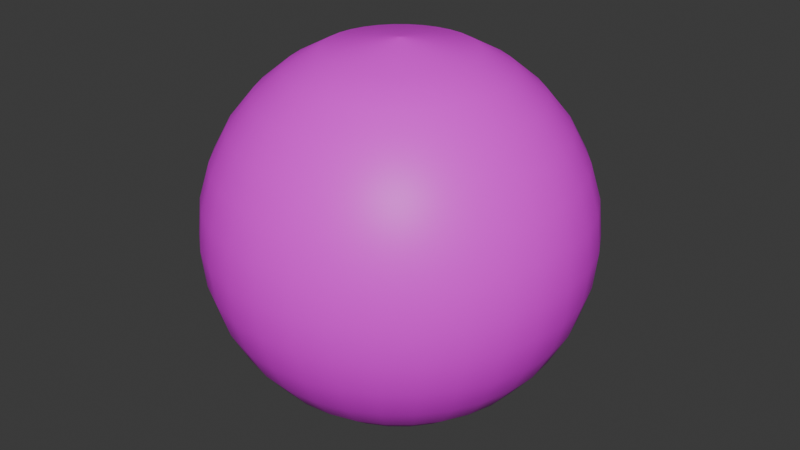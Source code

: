 # Source: skybox.blend  (saved by Blender 4.3.34; exported with 4.5.12 LTS)
import bpy
from mathutils import Matrix  # noqa: F401  (used for matrix-valued properties, if any)

bpy.ops.wm.read_factory_settings(use_empty=True)
scene = bpy.context.scene
scene.name = 'Scene'

# ---- collections
col_collection = bpy.data.collections.new('Collection'); scene.collection.children.link(col_collection)

# ---- images (referenced by path relative to the original .blend; pixels are not part of the script)
import os
ASSET_DIR = os.environ.get("B2B_ASSET_DIR", "")  # directory of the original .blend (textures are referenced by path, not embedded)
HERE = os.path.dirname(os.path.abspath(__file__))  # packed textures are extracted next to this script under _unpacked/

def load_image(name, relpath, width, height, colorspace="sRGB"):
    """Load a texture the original file referenced (path relative to the .blend, or extracted next to this script)."""
    p = next((c for c in (os.path.join(HERE, relpath), os.path.join(ASSET_DIR, relpath)) if relpath and os.path.exists(c)), "")
    if p:
        img = bpy.data.images.load(p, check_existing=True)
        img.name = name
    else:  # same state as the original file: an image datablock whose file is absent (Cycles renders it pink)
        img = bpy.data.images.new(name, width, height)
        img.source = "FILE"
        img.filepath = "//" + (relpath or name)
    img.colorspace_settings.name = colorspace
    return img
img_skybox = load_image('Skybox', 'Skybox.png', 1024, 1024, 'sRGB')

# ---- materials (node trees are filled in below, after node groups)
mat_material_001 = bpy.data.materials.new('Material.001')

# ---- material node trees
mat_material_001.use_nodes = True; mat_material_001.node_tree.nodes.clear()
_N = mat_material_001.node_tree.nodes; _L = mat_material_001.node_tree.links
n0 = _N.new('ShaderNodeBsdfPrincipled'); n0.name = 'Principled BSDF'; n0.location = (10, 300)
n1 = _N.new('ShaderNodeOutputMaterial'); n1.name = 'Material Output'; n1.location = (300, 300)
n2 = _N.new('ShaderNodeTexImage'); n2.name = 'Image Texture'; n2.location = (-280, 280)
n2.image = img_skybox
_L.new(n0.outputs[0], n1.inputs[0])
_L.new(n2.outputs[0], n0.inputs[0])
n1.is_active_output = True

# ---- world
world_world = bpy.data.worlds.new('World'); scene.world = world_world
world_world.use_nodes = True; world_world.node_tree.nodes.clear()
_N = world_world.node_tree.nodes; _L = world_world.node_tree.links
n0 = _N.new('ShaderNodeOutputWorld'); n0.name = 'World Output'; n0.location = (300, 300)
n1 = _N.new('ShaderNodeBackground'); n1.name = 'Background'; n1.location = (10, 300)
n1.inputs[0].default_value = (0.05088, 0.05088, 0.05088, 1.0)
_L.new(n1.outputs[0], n0.inputs[0])
n0.is_active_output = True
world_world.color = (0.05088, 0.05088, 0.05088)
world_world.sun_shadow_jitter_overblur = 0.0

# ---- meshes
me_sphere = bpy.data.meshes.new('Sphere')
me_sphere.from_pydata([(0.0, 0.5556, 0.8315), (0.0, 0.8315, 0.5556), (0.0, 0.9808, 0.1951), (0.0, 1.0, 0.0), (0.0, 0.9808, -0.1951), (0.0, 0.8315, -0.5556), (0.0004504, 0.002264, 0.9808), (0.07466, 0.3753, 0.9239), (0.1084, 0.5449, 0.8315), (0.1379, 0.6935, 0.7071), (0.1622, 0.8155, 0.5556), (0.1802, 0.9061, 0.3827), (0.1913, 0.9619, 0.1951), (0.1951, 0.9808, 0.0), (0.1913, 0.9619, -0.1951), (0.1802, 0.9061, -0.3827), (0.1622, 0.8155, -0.5556), (0.1379, 0.6935, -0.7071), (0.1084, 0.5449, -0.8315), (0.07466, 0.3753, -0.9239), (0.0004504, 0.002264, -0.9808), (0.0008834, 0.002133, 0.9808), (0.1464, 0.3536, 0.9239), (0.2126, 0.5133, 0.8315), (0.2706, 0.6533, 0.7071), (0.3182, 0.7682, 0.5556), (0.3536, 0.8536, 0.3827), (0.3753, 0.9061, 0.1951), (0.3827, 0.9239, 0.0), (0.3753, 0.9061, -0.1951), (0.3536, 0.8536, -0.3827), (0.3182, 0.7682, -0.5556), (0.2706, 0.6533, -0.7071), (0.2126, 0.5133, -0.8315), (0.1464, 0.3536, -0.9239), (0.0008834, 0.002133, -0.9808), (0.001283, 0.001919, 0.9808), (0.2126, 0.3182, 0.9239), (0.3087, 0.4619, 0.8315), (0.3928, 0.5879, 0.7071), (0.4619, 0.6913, 0.5556), (0.5133, 0.7682, 0.3827), (0.5449, 0.8155, 0.1951), (0.5556, 0.8315, 0.0), (0.5449, 0.8155, -0.1951), (0.5133, 0.7682, -0.3827), (0.4619, 0.6913, -0.5556), (0.3928, 0.5879, -0.7071), (0.3087, 0.4619, -0.8315), (0.2126, 0.3182, -0.9239), (0.001283, 0.001919, -0.9808), (0.001632, 0.001632, 0.9808), (0.2706, 0.2706, 0.9239), (0.3928, 0.3928, 0.8315), (0.5, 0.5, 0.7071), (0.5879, 0.5879, 0.5556), (0.6533, 0.6533, 0.3827), (0.6935, 0.6935, 0.1951), (0.7071, 0.7071, 0.0), (0.6935, 0.6935, -0.1951), (0.6533, 0.6533, -0.3827), (0.5879, 0.5879, -0.5556), (0.5, 0.5, -0.7071), (0.3928, 0.3928, -0.8315), (0.2706, 0.2706, -0.9239), (0.001632, 0.001632, -0.9808), (0.001919, 0.001282, 0.9808), (0.3182, 0.2126, 0.9239), (0.4619, 0.3087, 0.8315), (0.5879, 0.3928, 0.7071), (0.6913, 0.4619, 0.5556), (0.7682, 0.5133, 0.3827), (0.8155, 0.5449, 0.1951), (0.8315, 0.5556, 0.0), (0.8155, 0.5449, -0.1951), (0.7682, 0.5133, -0.3827), (0.6913, 0.4619, -0.5556), (0.5879, 0.3928, -0.7071), (0.4619, 0.3087, -0.8315), (0.3182, 0.2126, -0.9239), (0.001919, 0.001282, -0.9808), (0.002133, 0.0008834, 0.9808), (0.3536, 0.1464, 0.9239), (0.5133, 0.2126, 0.8315), (0.6533, 0.2706, 0.7071), (0.7682, 0.3182, 0.5556), (0.8536, 0.3536, 0.3827), (0.9061, 0.3753, 0.1951), (0.9239, 0.3827, 0.0), (0.9061, 0.3753, -0.1951), (0.8536, 0.3536, -0.3827), (0.7682, 0.3182, -0.5556), (0.6533, 0.2706, -0.7071), (0.5133, 0.2126, -0.8315), (0.3536, 0.1464, -0.9239), (0.002133, 0.0008834, -0.9808), (0.002264, 0.0004504, 0.9808), (0.3753, 0.07466, 0.9239), (0.5449, 0.1084, 0.8315), (0.6935, 0.1379, 0.7071), (0.8155, 0.1622, 0.5556), (0.9061, 0.1802, 0.3827), (0.9619, 0.1913, 0.1951), (0.9808, 0.1951, 0.0), (0.9619, 0.1913, -0.1951), (0.9061, 0.1802, -0.3827), (0.8155, 0.1622, -0.5556), (0.6935, 0.1379, -0.7071), (0.5449, 0.1084, -0.8315), (0.3753, 0.07466, -0.9239), (0.002264, 0.0004504, -0.9808), (0.002308, 2.416e-09, 0.9808), (0.3827, -2.235e-08, 0.9239), (0.5556, -5.215e-08, 0.8315), (0.7071, 1.49e-08, 0.7071), (0.8315, -8.941e-08, 0.5556), (0.9239, 4.47e-08, 0.3827), (0.9808, -8.941e-08, 0.1951), (1.0, -1.639e-07, 0.0), (0.9808, -8.941e-08, -0.1951), (0.9239, 4.47e-08, -0.3827), (0.8315, -8.941e-08, -0.5556), (0.7071, 1.49e-08, -0.7071), (0.5556, -5.215e-08, -0.8315), (0.3827, -2.235e-08, -0.9239), (0.002308, 2.416e-09, -0.9808), (0.002264, -0.0004503, 0.9808), (0.3753, -0.07466, 0.9239), (0.5449, -0.1084, 0.8315), (0.6935, -0.1379, 0.7071), (0.8155, -0.1622, 0.5556), (0.9061, -0.1802, 0.3827), (0.9619, -0.1913, 0.1951), (0.9808, -0.1951, 0.0), (0.9619, -0.1913, -0.1951), (0.9061, -0.1802, -0.3827), (0.8155, -0.1622, -0.5556), (0.6935, -0.1379, -0.7071), (0.5449, -0.1084, -0.8315), (0.3753, -0.07466, -0.9239), (0.002264, -0.0004503, -0.9808), (0.002133, -0.0008834, 0.9808), (0.3536, -0.1464, 0.9239), (0.5133, -0.2126, 0.8315), (0.6533, -0.2706, 0.7071), (0.7682, -0.3182, 0.5556), (0.8536, -0.3536, 0.3827), (0.9061, -0.3753, 0.1951), (0.9239, -0.3827, 0.0), (0.9061, -0.3753, -0.1951), (0.8536, -0.3536, -0.3827), (0.7682, -0.3182, -0.5556), (0.6533, -0.2706, -0.7071), (0.5133, -0.2126, -0.8315), (0.3536, -0.1464, -0.9239), (0.002133, -0.0008834, -0.9808), (0.001919, -0.001282, 0.9808), (0.3182, -0.2126, 0.9239), (0.4619, -0.3087, 0.8315), (0.5879, -0.3928, 0.7071), (0.6913, -0.4619, 0.5556), (0.7682, -0.5133, 0.3827), (0.8155, -0.5449, 0.1951), (0.8315, -0.5556, 0.0), (0.8155, -0.5449, -0.1951), (0.7682, -0.5133, -0.3827), (0.6913, -0.4619, -0.5556), (0.5879, -0.3928, -0.7071), (0.4619, -0.3087, -0.8315), (0.3182, -0.2126, -0.9239), (0.001919, -0.001282, -0.9808), (0.001632, -0.001632, 0.9808), (0.2706, -0.2706, 0.9239), (0.3928, -0.3928, 0.8315), (0.5, -0.5, 0.7071), (0.5879, -0.5879, 0.5556), (0.6533, -0.6533, 0.3827), (0.6935, -0.6935, 0.1951), (0.7071, -0.7071, 0.0), (0.6935, -0.6935, -0.1951), (0.6533, -0.6533, -0.3827), (0.5879, -0.5879, -0.5556), (0.5, -0.5, -0.7071), (0.3928, -0.3928, -0.8315), (0.2706, -0.2706, -0.9239), (0.001632, -0.001632, -0.9808), (0.001283, -0.001919, 0.9808), (0.2126, -0.3182, 0.9239), (0.3087, -0.4619, 0.8315), (0.3928, -0.5879, 0.7071), (0.4619, -0.6913, 0.5556), (0.5133, -0.7682, 0.3827), (0.5449, -0.8155, 0.1951), (0.5556, -0.8315, 0.0), (0.5449, -0.8155, -0.1951), (0.5133, -0.7682, -0.3827), (0.4619, -0.6913, -0.5556), (0.3928, -0.5879, -0.7071), (0.3087, -0.4619, -0.8315), (0.2126, -0.3182, -0.9239), (0.001283, -0.001919, -0.9808), (0.0008834, -0.002133, 0.9808), (0.1464, -0.3536, 0.9239), (0.2126, -0.5133, 0.8315), (0.2706, -0.6533, 0.7071), (0.3182, -0.7682, 0.5556), (0.3536, -0.8536, 0.3827), (0.3753, -0.9061, 0.1951), (0.3827, -0.9239, 0.0), (0.3753, -0.9061, -0.1951), (0.3536, -0.8536, -0.3827), (0.3182, -0.7682, -0.5556), (0.2706, -0.6533, -0.7071), (0.2126, -0.5133, -0.8315), (0.1464, -0.3536, -0.9239), (0.0008834, -0.002133, -0.9808), (0.0004504, -0.002264, 0.9808), (0.07466, -0.3753, 0.9239), (0.1084, -0.5449, 0.8315), (0.1379, -0.6935, 0.7071), (0.1622, -0.8155, 0.5556), (0.1802, -0.9061, 0.3827), (0.1913, -0.9619, 0.1951), (0.1951, -0.9808, 0.0), (0.1913, -0.9619, -0.1951), (0.1802, -0.9061, -0.3827), (0.1622, -0.8155, -0.5556), (0.1379, -0.6935, -0.7071), (0.1084, -0.5449, -0.8315), (0.07466, -0.3753, -0.9239), (0.0004504, -0.002264, -0.9808), (3.99e-08, -0.002308, 0.9808), (-5.215e-08, -0.3827, 0.9239), (-9.686e-08, -0.5556, 0.8315), (-1.49e-08, -0.7071, 0.7071), (-1.043e-07, -0.8315, 0.5556), (2.98e-08, -0.9239, 0.3827), (-1.341e-07, -0.9808, 0.1951), (-3.278e-07, -1.0, 0.0), (-1.341e-07, -0.9808, -0.1951), (2.98e-08, -0.9239, -0.3827), (-1.043e-07, -0.8315, -0.5556), (-1.49e-08, -0.7071, -0.7071), (-9.686e-08, -0.5556, -0.8315), (-5.215e-08, -0.3827, -0.9239), (3.99e-08, -0.002308, -0.9808), (-0.0004503, -0.002264, 0.9808), (-0.07466, -0.3753, 0.9239), (-0.1084, -0.5449, 0.8315), (-0.1379, -0.6935, 0.7071), (-0.1622, -0.8155, 0.5556), (-0.1802, -0.9061, 0.3827), (-0.1913, -0.9619, 0.1951), (-0.1951, -0.9808, 0.0), (-0.1913, -0.9619, -0.1951), (-0.1802, -0.9061, -0.3827), (-0.1622, -0.8155, -0.5556), (-0.1379, -0.6935, -0.7071), (-0.1084, -0.5449, -0.8315), (-0.07466, -0.3753, -0.9239), (-0.0004503, -0.002264, -0.9808), (-0.0008834, -0.002133, 0.9808), (-0.1464, -0.3536, 0.9239), (-0.2126, -0.5133, 0.8315), (-0.2706, -0.6533, 0.7071), (-0.3182, -0.7682, 0.5556), (-0.3536, -0.8536, 0.3827), (-0.3753, -0.9061, 0.1951), (-0.3827, -0.9239, 0.0), (-0.3753, -0.9061, -0.1951), (-0.3536, -0.8536, -0.3827), (-0.3182, -0.7682, -0.5556), (-0.2706, -0.6533, -0.7071), (-0.2126, -0.5133, -0.8315), (-0.1464, -0.3536, -0.9239), (-0.0008834, -0.002133, -0.9808), (-0.001282, -0.001919, 0.9808), (-0.2126, -0.3182, 0.9239), (-0.3087, -0.4619, 0.8315), (-0.3928, -0.5879, 0.7071), (-0.4619, -0.6913, 0.5556), (-0.5133, -0.7682, 0.3827), (-0.5449, -0.8155, 0.1951), (-0.5556, -0.8315, 0.0), (-0.5449, -0.8155, -0.1951), (-0.5133, -0.7682, -0.3827), (-0.4619, -0.6913, -0.5556), (-0.3928, -0.5879, -0.7071), (-0.3087, -0.4619, -0.8315), (-0.2126, -0.3182, -0.9239), (-0.001282, -0.001919, -0.9808), (-0.001632, -0.001632, 0.9808), (-0.2706, -0.2706, 0.9239), (-0.3928, -0.3928, 0.8315), (-0.5, -0.5, 0.7071), (-0.5879, -0.5879, 0.5556), (-0.6533, -0.6533, 0.3827), (-0.6935, -0.6935, 0.1951), (-0.7071, -0.7071, 0.0), (-0.6935, -0.6935, -0.1951), (-0.6533, -0.6533, -0.3827), (-0.5879, -0.5879, -0.5556), (-0.5, -0.5, -0.7071), (-0.3928, -0.3928, -0.8315), (-0.2706, -0.2706, -0.9239), (-0.001632, -0.001632, -0.9808), (-0.001919, -0.001282, 0.9808), (-0.3182, -0.2126, 0.9239), (-0.4619, -0.3087, 0.8315), (-0.5879, -0.3928, 0.7071), (-0.6913, -0.4619, 0.5556), (-0.7682, -0.5133, 0.3827), (-0.8155, -0.5449, 0.1951), (-0.8315, -0.5556, 0.0), (-0.8155, -0.5449, -0.1951), (-0.7682, -0.5133, -0.3827), (-0.6913, -0.4619, -0.5556), (-0.5879, -0.3928, -0.7071), (-0.4619, -0.3087, -0.8315), (-0.3182, -0.2126, -0.9239), (-0.001919, -0.001282, -0.9808), (-0.002133, -0.0008834, 0.9808), (-0.3536, -0.1464, 0.9239), (-0.5133, -0.2126, 0.8315), (-0.6533, -0.2706, 0.7071), (-0.7682, -0.3182, 0.5556), (-0.8536, -0.3536, 0.3827), (-0.9061, -0.3753, 0.1951), (-0.9239, -0.3827, 0.0), (-0.9061, -0.3753, -0.1951), (-0.8536, -0.3536, -0.3827), (-0.7682, -0.3182, -0.5556), (-0.6533, -0.2706, -0.7071), (-0.5133, -0.2126, -0.8315), (-0.3536, -0.1464, -0.9239), (-0.002133, -0.0008834, -0.9808), (-0.002264, -0.0004503, 0.9808), (-0.3753, -0.07466, 0.9239), (-0.5449, -0.1084, 0.8315), (-0.6935, -0.1379, 0.7071), (-0.8155, -0.1622, 0.5556), (-0.9061, -0.1802, 0.3827), (-0.9619, -0.1913, 0.1951), (-0.9808, -0.1951, 0.0), (-0.9619, -0.1913, -0.1951), (-0.9061, -0.1802, -0.3827), (-0.8155, -0.1622, -0.5556), (-0.6935, -0.1379, -0.7071), (-0.5449, -0.1084, -0.8315), (-0.3753, -0.07466, -0.9239), (-0.002264, -0.0004503, -0.9808), (-0.002308, 2.768e-09, 0.9808), (-0.3827, 5.215e-08, 0.9239), (-0.5556, 1.49e-07, 0.8315), (-0.7071, 2.98e-08, 0.7071), (-0.8315, 1.639e-07, 0.5556), (-0.9239, 1.49e-08, 0.3827), (-0.9808, 2.682e-07, 0.1951), (-1.0, 4.47e-07, 0.0), (-0.9808, 2.682e-07, -0.1951), (-0.9239, 1.49e-08, -0.3827), (-0.8315, 1.639e-07, -0.5556), (-0.7071, 2.98e-08, -0.7071), (-0.5556, 1.49e-07, -0.8315), (-0.3827, 5.215e-08, -0.9239), (-0.002308, 2.768e-09, -0.9808), (-0.002264, 0.0004504, 0.9808), (-0.3753, 0.07466, 0.9239), (-0.5449, 0.1084, 0.8315), (-0.6935, 0.1379, 0.7071), (-0.8155, 0.1622, 0.5556), (-0.9061, 0.1802, 0.3827), (-0.9619, 0.1913, 0.1951), (-0.9808, 0.1951, 0.0), (-0.9619, 0.1913, -0.1951), (-0.9061, 0.1802, -0.3827), (-0.8155, 0.1622, -0.5556), (-0.6935, 0.1379, -0.7071), (-0.5449, 0.1084, -0.8315), (-0.3753, 0.07466, -0.9239), (-0.002264, 0.0004504, -0.9808), (-0.002133, 0.0008834, 0.9808), (-0.3536, 0.1464, 0.9239), (-0.5133, 0.2126, 0.8315), (-0.6533, 0.2706, 0.7071), (-0.7682, 0.3182, 0.5556), (-0.8536, 0.3536, 0.3827), (-0.9061, 0.3753, 0.1951), (-0.9239, 0.3827, 0.0), (-0.9061, 0.3753, -0.1951), (-0.8536, 0.3536, -0.3827), (-0.7682, 0.3182, -0.5556), (-0.6533, 0.2706, -0.7071), (-0.5133, 0.2126, -0.8315), (-0.3536, 0.1464, -0.9239), (-0.002133, 0.0008834, -0.9808), (-0.001919, 0.001282, 0.9808), (-0.3182, 0.2126, 0.9239), (-0.4619, 0.3087, 0.8315), (-0.5879, 0.3928, 0.7071), (-0.6913, 0.4619, 0.5556), (-0.7682, 0.5133, 0.3827), (-0.8155, 0.5449, 0.1951), (-0.8315, 0.5556, 0.0), (-0.8155, 0.5449, -0.1951), (-0.7682, 0.5133, -0.3827), (-0.6913, 0.4619, -0.5556), (-0.5879, 0.3928, -0.7071), (-0.4619, 0.3087, -0.8315), (-0.3182, 0.2126, -0.9239), (-0.001919, 0.001282, -0.9808), (-0.001632, 0.001632, 0.9808), (-0.2706, 0.2706, 0.9239), (-0.3928, 0.3928, 0.8315), (-0.5, 0.5, 0.7071), (-0.5879, 0.5879, 0.5556), (-0.6533, 0.6533, 0.3827), (-0.6935, 0.6935, 0.1951), (-0.7071, 0.7071, 0.0), (-0.6935, 0.6935, -0.1951), (-0.6533, 0.6533, -0.3827), (-0.5879, 0.5879, -0.5556), (-0.5, 0.5, -0.7071), (-0.3928, 0.3928, -0.8315), (-0.2706, 0.2706, -0.9239), (-0.001632, 0.001632, -0.9808), (-0.001282, 0.001919, 0.9808), (-0.2126, 0.3182, 0.9239), (-0.3087, 0.4619, 0.8315), (-0.3928, 0.5879, 0.7071), (-0.4619, 0.6913, 0.5556), (-0.5133, 0.7682, 0.3827), (-0.5449, 0.8155, 0.1951), (-0.5556, 0.8315, 0.0), (-0.5449, 0.8155, -0.1951), (-0.5133, 0.7682, -0.3827), (-0.4619, 0.6913, -0.5556), (-0.3928, 0.5879, -0.7071), (-0.3087, 0.4619, -0.8315), (-0.2126, 0.3182, -0.9239), (-0.001282, 0.001919, -0.9808), (-0.0008834, 0.002133, 0.9808), (-0.1464, 0.3536, 0.9239), (-0.2126, 0.5133, 0.8315), (-0.2706, 0.6533, 0.7071), (-0.3182, 0.7682, 0.5556), (-0.3536, 0.8536, 0.3827), (-0.3753, 0.9061, 0.1951), (-0.3827, 0.9239, 0.0), (-0.3753, 0.9061, -0.1951), (-0.3536, 0.8536, -0.3827), (-0.3182, 0.7682, -0.5556), (-0.2706, 0.6533, -0.7071), (-0.2126, 0.5133, -0.8315), (-0.1464, 0.3536, -0.9239), (-0.0008834, 0.002133, -0.9808), (-0.0004503, 0.002264, 0.9808), (-0.07466, 0.3753, 0.9239), (-0.1084, 0.5449, 0.8315), (-0.1379, 0.6935, 0.7071), (-0.1622, 0.8155, 0.5556), (-0.1802, 0.9061, 0.3827), (-0.1913, 0.9619, 0.1951), (-0.1951, 0.9808, 0.0), (-0.1913, 0.9619, -0.1951), (-0.1802, 0.9061, -0.3827), (-0.1622, 0.8155, -0.5556), (-0.1379, 0.6935, -0.7071), (-0.1084, 0.5449, -0.8315), (-0.07466, 0.3753, -0.9239), (-0.0004503, 0.002264, -0.9808), (4.017e-08, 0.002308, 0.9808), (6.706e-08, 0.3827, 0.9239), (8.941e-08, 0.7071, 0.7071), (5.96e-08, 0.9239, 0.3827), (5.96e-08, 0.9239, -0.3827), (8.941e-08, 0.7071, -0.7071), (2.161e-07, 0.5556, -0.8315), (6.706e-08, 0.3827, -0.9239), (4.017e-08, 0.002308, -0.9808)], [], [(5, 475, 15, 16), (473, 0, 8, 9), (476, 5, 16, 17), (1, 473, 9, 10), (477, 476, 17, 18), (474, 1, 10, 11), (478, 477, 18, 19), (2, 474, 11, 12), (479, 478, 19, 20), (3, 2, 12, 13), (4, 3, 13, 14), (472, 471, 6, 7), (475, 4, 14, 15), (0, 472, 7, 8), (15, 14, 29, 30), (8, 7, 22, 23), (16, 15, 30, 31), (9, 8, 23, 24), (17, 16, 31, 32), (10, 9, 24, 25), (18, 17, 32, 33), (11, 10, 25, 26), (19, 18, 33, 34), (12, 11, 26, 27), (20, 19, 34, 35), (13, 12, 27, 28), (14, 13, 28, 29), (7, 6, 21, 22), (34, 33, 48, 49), (27, 26, 41, 42), (35, 34, 49, 50), (28, 27, 42, 43), (29, 28, 43, 44), (22, 21, 36, 37), (30, 29, 44, 45), (23, 22, 37, 38), (31, 30, 45, 46), (24, 23, 38, 39), (32, 31, 46, 47), (25, 24, 39, 40), (33, 32, 47, 48), (26, 25, 40, 41), (38, 37, 52, 53), (46, 45, 60, 61), (39, 38, 53, 54), (47, 46, 61, 62), (40, 39, 54, 55), (48, 47, 62, 63), (41, 40, 55, 56), (49, 48, 63, 64), (42, 41, 56, 57), (50, 49, 64, 65), (43, 42, 57, 58), (44, 43, 58, 59), (37, 36, 51, 52), (45, 44, 59, 60), (57, 56, 71, 72), (65, 64, 79, 80), (58, 57, 72, 73), (59, 58, 73, 74), (52, 51, 66, 67), (60, 59, 74, 75), (53, 52, 67, 68), (61, 60, 75, 76), (54, 53, 68, 69), (62, 61, 76, 77), (55, 54, 69, 70), (63, 62, 77, 78), (56, 55, 70, 71), (64, 63, 78, 79), (76, 75, 90, 91), (69, 68, 83, 84), (77, 76, 91, 92), (70, 69, 84, 85), (78, 77, 92, 93), (71, 70, 85, 86), (79, 78, 93, 94), (72, 71, 86, 87), (80, 79, 94, 95), (73, 72, 87, 88), (74, 73, 88, 89), (67, 66, 81, 82), (75, 74, 89, 90), (68, 67, 82, 83), (95, 94, 109, 110), (88, 87, 102, 103), (89, 88, 103, 104), (82, 81, 96, 97), (90, 89, 104, 105), (83, 82, 97, 98), (91, 90, 105, 106), (84, 83, 98, 99), (92, 91, 106, 107), (85, 84, 99, 100), (93, 92, 107, 108), (86, 85, 100, 101), (94, 93, 108, 109), (87, 86, 101, 102), (99, 98, 113, 114), (107, 106, 121, 122), (100, 99, 114, 115), (108, 107, 122, 123), (101, 100, 115, 116), (109, 108, 123, 124), (102, 101, 116, 117), (110, 109, 124, 125), (103, 102, 117, 118), (104, 103, 118, 119), (97, 96, 111, 112), (105, 104, 119, 120), (98, 97, 112, 113), (106, 105, 120, 121), (118, 117, 132, 133), (119, 118, 133, 134), (112, 111, 126, 127), (120, 119, 134, 135), (113, 112, 127, 128), (121, 120, 135, 136), (114, 113, 128, 129), (122, 121, 136, 137), (115, 114, 129, 130), (123, 122, 137, 138), (116, 115, 130, 131), (124, 123, 138, 139), (117, 116, 131, 132), (125, 124, 139, 140), (137, 136, 151, 152), (130, 129, 144, 145), (138, 137, 152, 153), (131, 130, 145, 146), (139, 138, 153, 154), (132, 131, 146, 147), (140, 139, 154, 155), (133, 132, 147, 148), (134, 133, 148, 149), (127, 126, 141, 142), (135, 134, 149, 150), (128, 127, 142, 143), (136, 135, 150, 151), (129, 128, 143, 144), (149, 148, 163, 164), (142, 141, 156, 157), (150, 149, 164, 165), (143, 142, 157, 158), (151, 150, 165, 166), (144, 143, 158, 159), (152, 151, 166, 167), (145, 144, 159, 160), (153, 152, 167, 168), (146, 145, 160, 161), (154, 153, 168, 169), (147, 146, 161, 162), (155, 154, 169, 170), (148, 147, 162, 163), (168, 167, 182, 183), (161, 160, 175, 176), (169, 168, 183, 184), (162, 161, 176, 177), (170, 169, 184, 185), (163, 162, 177, 178), (164, 163, 178, 179), (157, 156, 171, 172), (165, 164, 179, 180), (158, 157, 172, 173), (166, 165, 180, 181), (159, 158, 173, 174), (167, 166, 181, 182), (160, 159, 174, 175), (172, 171, 186, 187), (180, 179, 194, 195), (173, 172, 187, 188), (181, 180, 195, 196), (174, 173, 188, 189), (182, 181, 196, 197), (175, 174, 189, 190), (183, 182, 197, 198), (176, 175, 190, 191), (184, 183, 198, 199), (177, 176, 191, 192), (185, 184, 199, 200), (178, 177, 192, 193), (179, 178, 193, 194), (191, 190, 205, 206), (199, 198, 213, 214), (192, 191, 206, 207), (200, 199, 214, 215), (193, 192, 207, 208), (194, 193, 208, 209), (187, 186, 201, 202), (195, 194, 209, 210), (188, 187, 202, 203), (196, 195, 210, 211), (189, 188, 203, 204), (197, 196, 211, 212), (190, 189, 204, 205), (198, 197, 212, 213), (210, 209, 224, 225), (203, 202, 217, 218), (211, 210, 225, 226), (204, 203, 218, 219), (212, 211, 226, 227), (205, 204, 219, 220), (213, 212, 227, 228), (206, 205, 220, 221), (214, 213, 228, 229), (207, 206, 221, 222), (215, 214, 229, 230), (208, 207, 222, 223), (209, 208, 223, 224), (202, 201, 216, 217), (229, 228, 243, 244), (222, 221, 236, 237), (230, 229, 244, 245), (223, 222, 237, 238), (224, 223, 238, 239), (217, 216, 231, 232), (225, 224, 239, 240), (218, 217, 232, 233), (226, 225, 240, 241), (219, 218, 233, 234), (227, 226, 241, 242), (220, 219, 234, 235), (228, 227, 242, 243), (221, 220, 235, 236), (233, 232, 247, 248), (241, 240, 255, 256), (234, 233, 248, 249), (242, 241, 256, 257), (235, 234, 249, 250), (243, 242, 257, 258), (236, 235, 250, 251), (244, 243, 258, 259), (237, 236, 251, 252), (245, 244, 259, 260), (238, 237, 252, 253), (239, 238, 253, 254), (232, 231, 246, 247), (240, 239, 254, 255), (252, 251, 266, 267), (260, 259, 274, 275), (253, 252, 267, 268), (254, 253, 268, 269), (247, 246, 261, 262), (255, 254, 269, 270), (248, 247, 262, 263), (256, 255, 270, 271), (249, 248, 263, 264), (257, 256, 271, 272), (250, 249, 264, 265), (258, 257, 272, 273), (251, 250, 265, 266), (259, 258, 273, 274), (271, 270, 285, 286), (264, 263, 278, 279), (272, 271, 286, 287), (265, 264, 279, 280), (273, 272, 287, 288), (266, 265, 280, 281), (274, 273, 288, 289), (267, 266, 281, 282), (275, 274, 289, 290), (268, 267, 282, 283), (269, 268, 283, 284), (262, 261, 276, 277), (270, 269, 284, 285), (263, 262, 277, 278), (290, 289, 304, 305), (283, 282, 297, 298), (284, 283, 298, 299), (277, 276, 291, 292), (285, 284, 299, 300), (278, 277, 292, 293), (286, 285, 300, 301), (279, 278, 293, 294), (287, 286, 301, 302), (280, 279, 294, 295), (288, 287, 302, 303), (281, 280, 295, 296), (289, 288, 303, 304), (282, 281, 296, 297), (302, 301, 316, 317), (295, 294, 309, 310), (303, 302, 317, 318), (296, 295, 310, 311), (304, 303, 318, 319), (297, 296, 311, 312), (305, 304, 319, 320), (298, 297, 312, 313), (299, 298, 313, 314), (292, 291, 306, 307), (300, 299, 314, 315), (293, 292, 307, 308), (301, 300, 315, 316), (294, 293, 308, 309), (314, 313, 328, 329), (307, 306, 321, 322), (315, 314, 329, 330), (308, 307, 322, 323), (316, 315, 330, 331), (309, 308, 323, 324), (317, 316, 331, 332), (310, 309, 324, 325), (318, 317, 332, 333), (311, 310, 325, 326), (319, 318, 333, 334), (312, 311, 326, 327), (320, 319, 334, 335), (313, 312, 327, 328), (325, 324, 339, 340), (333, 332, 347, 348), (326, 325, 340, 341), (334, 333, 348, 349), (327, 326, 341, 342), (335, 334, 349, 350), (328, 327, 342, 343), (329, 328, 343, 344), (322, 321, 336, 337), (330, 329, 344, 345), (323, 322, 337, 338), (331, 330, 345, 346), (324, 323, 338, 339), (332, 331, 346, 347), (344, 343, 358, 359), (337, 336, 351, 352), (345, 344, 359, 360), (338, 337, 352, 353), (346, 345, 360, 361), (339, 338, 353, 354), (347, 346, 361, 362), (340, 339, 354, 355), (348, 347, 362, 363), (341, 340, 355, 356), (349, 348, 363, 364), (342, 341, 356, 357), (350, 349, 364, 365), (343, 342, 357, 358), (363, 362, 377, 378), (356, 355, 370, 371), (364, 363, 378, 379), (357, 356, 371, 372), (365, 364, 379, 380), (358, 357, 372, 373), (359, 358, 373, 374), (352, 351, 366, 367), (360, 359, 374, 375), (353, 352, 367, 368), (361, 360, 375, 376), (354, 353, 368, 369), (362, 361, 376, 377), (355, 354, 369, 370), (367, 366, 381, 382), (375, 374, 389, 390), (368, 367, 382, 383), (376, 375, 390, 391), (369, 368, 383, 384), (377, 376, 391, 392), (370, 369, 384, 385), (378, 377, 392, 393), (371, 370, 385, 386), (379, 378, 393, 394), (372, 371, 386, 387), (380, 379, 394, 395), (373, 372, 387, 388), (374, 373, 388, 389), (386, 385, 400, 401), (394, 393, 408, 409), (387, 386, 401, 402), (395, 394, 409, 410), (388, 387, 402, 403), (389, 388, 403, 404), (382, 381, 396, 397), (390, 389, 404, 405), (383, 382, 397, 398), (391, 390, 405, 406), (384, 383, 398, 399), (392, 391, 406, 407), (385, 384, 399, 400), (393, 392, 407, 408), (405, 404, 419, 420), (398, 397, 412, 413), (406, 405, 420, 421), (399, 398, 413, 414), (407, 406, 421, 422), (400, 399, 414, 415), (408, 407, 422, 423), (401, 400, 415, 416), (409, 408, 423, 424), (402, 401, 416, 417), (410, 409, 424, 425), (403, 402, 417, 418), (404, 403, 418, 419), (397, 396, 411, 412), (424, 423, 438, 439), (417, 416, 431, 432), (425, 424, 439, 440), (418, 417, 432, 433), (419, 418, 433, 434), (412, 411, 426, 427), (420, 419, 434, 435), (413, 412, 427, 428), (421, 420, 435, 436), (414, 413, 428, 429), (422, 421, 436, 437), (415, 414, 429, 430), (423, 422, 437, 438), (416, 415, 430, 431), (436, 435, 450, 451), (429, 428, 443, 444), (437, 436, 451, 452), (430, 429, 444, 445), (438, 437, 452, 453), (431, 430, 445, 446), (439, 438, 453, 454), (432, 431, 446, 447), (440, 439, 454, 455), (433, 432, 447, 448), (434, 433, 448, 449), (427, 426, 441, 442), (435, 434, 449, 450), (428, 427, 442, 443), (455, 454, 469, 470), (448, 447, 462, 463), (449, 448, 463, 464), (442, 441, 456, 457), (450, 449, 464, 465), (443, 442, 457, 458), (451, 450, 465, 466), (444, 443, 458, 459), (452, 451, 466, 467), (445, 444, 459, 460), (453, 452, 467, 468), (446, 445, 460, 461), (454, 453, 468, 469), (447, 446, 461, 462), (459, 458, 0, 473), (467, 466, 5, 476), (460, 459, 473, 1), (468, 467, 476, 477), (461, 460, 1, 474), (469, 468, 477, 478), (462, 461, 474, 2), (470, 469, 478, 479), (463, 462, 2, 3), (464, 463, 3, 4), (457, 456, 471, 472), (465, 464, 4, 475), (458, 457, 472, 0), (466, 465, 475, 5)])
me_sphere.polygons.foreach_set('use_smooth', [True] * 448)
_uv = me_sphere.uv_layers.new(name='UVMap')
_uv.uv.foreach_set('vector', [0.7499, 0.2859, 0.7499, 0.3572, 0.7187, 0.3572, 0.7187, 0.2859, 0.7499, 0.7855, 0.7499, 0.8569, 0.7187, 0.8569, 0.7187, 0.7855, 0.7499, 0.2145, 0.7499, 0.2859, 0.7187, 0.2859, 0.7187, 0.2145, 0.7499, 0.7141, 0.7499, 0.7855, 0.7187, 0.7855, 0.7187, 0.7141, 0.7499, 0.1431, 0.7499, 0.2145, 0.7187, 0.2145, 0.7187, 0.1431, 0.7499, 0.6428, 0.7499, 0.7141, 0.7187, 0.7141, 0.7187, 0.6428, 0.7499, 0.07171, 0.7499, 0.1431, 0.7187, 0.1431, 0.7187, 0.07171, 0.7499, 0.5714, 0.7499, 0.6428, 0.7187, 0.6428, 0.7187, 0.5714, 0.7499, 0.0003337, 0.7499, 0.07171, 0.7187, 0.07171, 0.7187, 0.0003337, 0.7499, 0.5, 0.7499, 0.5714, 0.7187, 0.5714, 0.7187, 0.5, 0.7499, 0.4286, 0.7499, 0.5, 0.7187, 0.5, 0.7187, 0.4286, 0.7499, 0.9283, 0.7499, 0.9997, 0.7187, 0.9997, 0.7187, 0.9283, 0.7499, 0.3572, 0.7499, 0.4286, 0.7187, 0.4286, 0.7187, 0.3572, 0.7499, 0.8569, 0.7499, 0.9283, 0.7187, 0.9283, 0.7187, 0.8569, 0.7187, 0.3572, 0.7187, 0.4286, 0.6874, 0.4286, 0.6874, 0.3572, 0.7187, 0.8569, 0.7187, 0.9283, 0.6874, 0.9283, 0.6874, 0.8569, 0.7187, 0.2859, 0.7187, 0.3572, 0.6874, 0.3572, 0.6874, 0.2859, 0.7187, 0.7855, 0.7187, 0.8569, 0.6874, 0.8569, 0.6874, 0.7855, 0.7187, 0.2145, 0.7187, 0.2859, 0.6874, 0.2859, 0.6874, 0.2145, 0.7187, 0.7141, 0.7187, 0.7855, 0.6874, 0.7855, 0.6874, 0.7141, 0.7187, 0.1431, 0.7187, 0.2145, 0.6874, 0.2145, 0.6874, 0.1431, 0.7187, 0.6428, 0.7187, 0.7141, 0.6874, 0.7141, 0.6874, 0.6428, 0.7187, 0.07171, 0.7187, 0.1431, 0.6874, 0.1431, 0.6874, 0.07171, 0.7187, 0.5714, 0.7187, 0.6428, 0.6874, 0.6428, 0.6874, 0.5714, 0.7187, 0.0003337, 0.7187, 0.07171, 0.6874, 0.07171, 0.6874, 0.0003337, 0.7187, 0.5, 0.7187, 0.5714, 0.6874, 0.5714, 0.6874, 0.5, 0.7187, 0.4286, 0.7187, 0.5, 0.6874, 0.5, 0.6874, 0.4286, 0.7187, 0.9283, 0.7187, 0.9997, 0.6874, 0.9997, 0.6874, 0.9283, 0.6874, 0.07171, 0.6874, 0.1431, 0.6562, 0.1431, 0.6562, 0.07171, 0.6874, 0.5714, 0.6874, 0.6428, 0.6562, 0.6428, 0.6562, 0.5714, 0.6874, 0.0003337, 0.6874, 0.07171, 0.6562, 0.07171, 0.6562, 0.0003337, 0.6874, 0.5, 0.6874, 0.5714, 0.6562, 0.5714, 0.6562, 0.5, 0.6874, 0.4286, 0.6874, 0.5, 0.6562, 0.5, 0.6562, 0.4286, 0.6874, 0.9283, 0.6874, 0.9997, 0.6562, 0.9997, 0.6562, 0.9283, 0.6874, 0.3572, 0.6874, 0.4286, 0.6562, 0.4286, 0.6562, 0.3572, 0.6874, 0.8569, 0.6874, 0.9283, 0.6562, 0.9283, 0.6562, 0.8569, 0.6874, 0.2859, 0.6874, 0.3572, 0.6562, 0.3572, 0.6562, 0.2859, 0.6874, 0.7855, 0.6874, 0.8569, 0.6562, 0.8569, 0.6562, 0.7855, 0.6874, 0.2145, 0.6874, 0.2859, 0.6562, 0.2859, 0.6562, 0.2145, 0.6874, 0.7141, 0.6874, 0.7855, 0.6562, 0.7855, 0.6562, 0.7141, 0.6874, 0.1431, 0.6874, 0.2145, 0.6562, 0.2145, 0.6562, 0.1431, 0.6874, 0.6428, 0.6874, 0.7141, 0.6562, 0.7141, 0.6562, 0.6428, 0.6562, 0.8569, 0.6562, 0.9283, 0.625, 0.9283, 0.625, 0.8569, 0.6562, 0.2859, 0.6562, 0.3572, 0.625, 0.3572, 0.625, 0.2859, 0.6562, 0.7855, 0.6562, 0.8569, 0.625, 0.8569, 0.625, 0.7855, 0.6562, 0.2145, 0.6562, 0.2859, 0.625, 0.2859, 0.625, 0.2145, 0.6562, 0.7141, 0.6562, 0.7855, 0.625, 0.7855, 0.625, 0.7141, 0.6562, 0.1431, 0.6562, 0.2145, 0.625, 0.2145, 0.625, 0.1431, 0.6562, 0.6428, 0.6562, 0.7141, 0.625, 0.7141, 0.625, 0.6428, 0.6562, 0.07171, 0.6562, 0.1431, 0.625, 0.1431, 0.625, 0.07171, 0.6562, 0.5714, 0.6562, 0.6428, 0.625, 0.6428, 0.625, 0.5714, 0.6562, 0.0003337, 0.6562, 0.07171, 0.625, 0.07171, 0.625, 0.0003337, 0.6562, 0.5, 0.6562, 0.5714, 0.625, 0.5714, 0.625, 0.5, 0.6562, 0.4286, 0.6562, 0.5, 0.625, 0.5, 0.625, 0.4286, 0.6562, 0.9283, 0.6562, 0.9997, 0.625, 0.9997, 0.625, 0.9283, 0.6562, 0.3572, 0.6562, 0.4286, 0.625, 0.4286, 0.625, 0.3572, 0.625, 0.5714, 0.625, 0.6428, 0.5937, 0.6428, 0.5937, 0.5714, 0.625, 0.0003337, 0.625, 0.07171, 0.5937, 0.07171, 0.5937, 0.0003337, 0.625, 0.5, 0.625, 0.5714, 0.5937, 0.5714, 0.5937, 0.5, 0.625, 0.4286, 0.625, 0.5, 0.5937, 0.5, 0.5937, 0.4286, 0.625, 0.9283, 0.625, 0.9997, 0.5937, 0.9997, 0.5937, 0.9283, 0.625, 0.3572, 0.625, 0.4286, 0.5937, 0.4286, 0.5937, 0.3572, 0.625, 0.8569, 0.625, 0.9283, 0.5937, 0.9283, 0.5937, 0.8569, 0.625, 0.2859, 0.625, 0.3572, 0.5937, 0.3572, 0.5937, 0.2859, 0.625, 0.7855, 0.625, 0.8569, 0.5937, 0.8569, 0.5937, 0.7855, 0.625, 0.2145, 0.625, 0.2859, 0.5937, 0.2859, 0.5937, 0.2145, 0.625, 0.7141, 0.625, 0.7855, 0.5937, 0.7855, 0.5937, 0.7141, 0.625, 0.1431, 0.625, 0.2145, 0.5937, 0.2145, 0.5937, 0.1431, 0.625, 0.6428, 0.625, 0.7141, 0.5937, 0.7141, 0.5937, 0.6428, 0.625, 0.07171, 0.625, 0.1431, 0.5937, 0.1431, 0.5937, 0.07171, 0.5937, 0.2859, 0.5937, 0.3572, 0.5625, 0.3572, 0.5625, 0.2859, 0.5937, 0.7855, 0.5937, 0.8569, 0.5625, 0.8569, 0.5625, 0.7855, 0.5937, 0.2145, 0.5937, 0.2859, 0.5625, 0.2859, 0.5625, 0.2145, 0.5937, 0.7141, 0.5937, 0.7855, 0.5625, 0.7855, 0.5625, 0.7141, 0.5937, 0.1431, 0.5937, 0.2145, 0.5625, 0.2145, 0.5625, 0.1431, 0.5937, 0.6428, 0.5937, 0.7141, 0.5625, 0.7141, 0.5625, 0.6428, 0.5937, 0.07171, 0.5937, 0.1431, 0.5625, 0.1431, 0.5625, 0.07171, 0.5937, 0.5714, 0.5937, 0.6428, 0.5625, 0.6428, 0.5625, 0.5714, 0.5937, 0.0003337, 0.5937, 0.07171, 0.5625, 0.07171, 0.5625, 0.0003337, 0.5937, 0.5, 0.5937, 0.5714, 0.5625, 0.5714, 0.5625, 0.5, 0.5937, 0.4286, 0.5937, 0.5, 0.5625, 0.5, 0.5625, 0.4286, 0.5937, 0.9283, 0.5937, 0.9997, 0.5625, 0.9997, 0.5625, 0.9283, 0.5937, 0.3572, 0.5937, 0.4286, 0.5625, 0.4286, 0.5625, 0.3572, 0.5937, 0.8569, 0.5937, 0.9283, 0.5625, 0.9283, 0.5625, 0.8569, 0.5625, 0.0003337, 0.5625, 0.07171, 0.5312, 0.07171, 0.5312, 0.0003337, 0.5625, 0.5, 0.5625, 0.5714, 0.5312, 0.5714, 0.5312, 0.5, 0.5625, 0.4286, 0.5625, 0.5, 0.5312, 0.5, 0.5312, 0.4286, 0.5625, 0.9283, 0.5625, 0.9997, 0.5312, 0.9997, 0.5312, 0.9283, 0.5625, 0.3572, 0.5625, 0.4286, 0.5312, 0.4286, 0.5312, 0.3572, 0.5625, 0.8569, 0.5625, 0.9283, 0.5312, 0.9283, 0.5312, 0.8569, 0.5625, 0.2859, 0.5625, 0.3572, 0.5312, 0.3572, 0.5312, 0.2859, 0.5625, 0.7855, 0.5625, 0.8569, 0.5312, 0.8569, 0.5312, 0.7855, 0.5625, 0.2145, 0.5625, 0.2859, 0.5312, 0.2859, 0.5312, 0.2145, 0.5625, 0.7141, 0.5625, 0.7855, 0.5312, 0.7855, 0.5312, 0.7141, 0.5625, 0.1431, 0.5625, 0.2145, 0.5312, 0.2145, 0.5312, 0.1431, 0.5625, 0.6428, 0.5625, 0.7141, 0.5312, 0.7141, 0.5312, 0.6428, 0.5625, 0.07171, 0.5625, 0.1431, 0.5312, 0.1431, 0.5312, 0.07171, 0.5625, 0.5714, 0.5625, 0.6428, 0.5312, 0.6428, 0.5312, 0.5714, 0.5312, 0.7855, 0.5312, 0.8569, 0.5, 0.8569, 0.5, 0.7855, 0.5312, 0.2145, 0.5312, 0.2859, 0.5, 0.2859, 0.5, 0.2145, 0.5312, 0.7141, 0.5312, 0.7855, 0.5, 0.7855, 0.5, 0.7141, 0.5312, 0.1431, 0.5312, 0.2145, 0.5, 0.2145, 0.5, 0.1431, 0.5312, 0.6428, 0.5312, 0.7141, 0.5, 0.7141, 0.5, 0.6428, 0.5312, 0.07171, 0.5312, 0.1431, 0.5, 0.1431, 0.5, 0.07171, 0.5312, 0.5714, 0.5312, 0.6428, 0.5, 0.6428, 0.5, 0.5714, 0.5312, 0.0003337, 0.5312, 0.07171, 0.5, 0.07171, 0.5, 0.0003337, 0.5312, 0.5, 0.5312, 0.5714, 0.5, 0.5714, 0.5, 0.5, 0.5312, 0.4286, 0.5312, 0.5, 0.5, 0.5, 0.5, 0.4286, 0.5312, 0.9283, 0.5312, 0.9997, 0.5, 0.9997, 0.5, 0.9283, 0.5312, 0.3572, 0.5312, 0.4286, 0.5, 0.4286, 0.5, 0.3572, 0.5312, 0.8569, 0.5312, 0.9283, 0.5, 0.9283, 0.5, 0.8569, 0.5312, 0.2859, 0.5312, 0.3572, 0.5, 0.3572, 0.5, 0.2859, 0.5, 0.5, 0.5, 0.5714, 0.4688, 0.5714, 0.4688, 0.5, 0.5, 0.4286, 0.5, 0.5, 0.4688, 0.5, 0.4688, 0.4286, 0.5, 0.9283, 0.5, 0.9997, 0.4688, 0.9997, 0.4688, 0.9283, 0.5, 0.3572, 0.5, 0.4286, 0.4688, 0.4286, 0.4688, 0.3572, 0.5, 0.8569, 0.5, 0.9283, 0.4688, 0.9283, 0.4688, 0.8569, 0.5, 0.2859, 0.5, 0.3572, 0.4688, 0.3572, 0.4688, 0.2859, 0.5, 0.7855, 0.5, 0.8569, 0.4688, 0.8569, 0.4688, 0.7855, 0.5, 0.2145, 0.5, 0.2859, 0.4688, 0.2859, 0.4688, 0.2145, 0.5, 0.7141, 0.5, 0.7855, 0.4688, 0.7855, 0.4688, 0.7141, 0.5, 0.1431, 0.5, 0.2145, 0.4688, 0.2145, 0.4688, 0.1431, 0.5, 0.6428, 0.5, 0.7141, 0.4688, 0.7141, 0.4688, 0.6428, 0.5, 0.07171, 0.5, 0.1431, 0.4688, 0.1431, 0.4688, 0.07171, 0.5, 0.5714, 0.5, 0.6428, 0.4688, 0.6428, 0.4688, 0.5714, 0.5, 0.0003337, 0.5, 0.07171, 0.4688, 0.07171, 0.4688, 0.0003337, 0.4688, 0.2145, 0.4688, 0.2859, 0.4375, 0.2859, 0.4375, 0.2145, 0.4688, 0.7141, 0.4688, 0.7855, 0.4375, 0.7855, 0.4375, 0.7141, 0.4688, 0.1431, 0.4688, 0.2145, 0.4375, 0.2145, 0.4375, 0.1431, 0.4688, 0.6428, 0.4688, 0.7141, 0.4375, 0.7141, 0.4375, 0.6428, 0.4688, 0.07171, 0.4688, 0.1431, 0.4375, 0.1431, 0.4375, 0.07171, 0.4688, 0.5714, 0.4688, 0.6428, 0.4375, 0.6428, 0.4375, 0.5714, 0.4688, 0.0003337, 0.4688, 0.07171, 0.4375, 0.07171, 0.4375, 0.0003337, 0.4688, 0.5, 0.4688, 0.5714, 0.4375, 0.5714, 0.4375, 0.5, 0.4688, 0.4286, 0.4688, 0.5, 0.4375, 0.5, 0.4375, 0.4286, 0.4688, 0.9283, 0.4688, 0.9997, 0.4375, 0.9997, 0.4375, 0.9283, 0.4688, 0.3572, 0.4688, 0.4286, 0.4375, 0.4286, 0.4375, 0.3572, 0.4688, 0.8569, 0.4688, 0.9283, 0.4375, 0.9283, 0.4375, 0.8569, 0.4688, 0.2859, 0.4688, 0.3572, 0.4375, 0.3572, 0.4375, 0.2859, 0.4688, 0.7855, 0.4688, 0.8569, 0.4375, 0.8569, 0.4375, 0.7855, 0.4375, 0.4286, 0.4375, 0.5, 0.4063, 0.5, 0.4063, 0.4286, 0.4375, 0.9283, 0.4375, 0.9997, 0.4063, 0.9997, 0.4063, 0.9283, 0.4375, 0.3572, 0.4375, 0.4286, 0.4063, 0.4286, 0.4063, 0.3572, 0.4375, 0.8569, 0.4375, 0.9283, 0.4063, 0.9283, 0.4063, 0.8569, 0.4375, 0.2859, 0.4375, 0.3572, 0.4063, 0.3572, 0.4063, 0.2859, 0.4375, 0.7855, 0.4375, 0.8569, 0.4063, 0.8569, 0.4063, 0.7855, 0.4375, 0.2145, 0.4375, 0.2859, 0.4063, 0.2859, 0.4063, 0.2145, 0.4375, 0.7141, 0.4375, 0.7855, 0.4063, 0.7855, 0.4063, 0.7141, 0.4375, 0.1431, 0.4375, 0.2145, 0.4063, 0.2145, 0.4063, 0.1431, 0.4375, 0.6428, 0.4375, 0.7141, 0.4063, 0.7141, 0.4063, 0.6428, 0.4375, 0.07171, 0.4375, 0.1431, 0.4063, 0.1431, 0.4063, 0.07171, 0.4375, 0.5714, 0.4375, 0.6428, 0.4063, 0.6428, 0.4063, 0.5714, 0.4375, 0.0003337, 0.4375, 0.07171, 0.4063, 0.07171, 0.4063, 0.0003337, 0.4375, 0.5, 0.4375, 0.5714, 0.4063, 0.5714, 0.4063, 0.5, 0.4063, 0.1431, 0.4063, 0.2145, 0.375, 0.2145, 0.375, 0.1431, 0.4063, 0.6428, 0.4063, 0.7141, 0.375, 0.7141, 0.375, 0.6428, 0.4063, 0.07171, 0.4063, 0.1431, 0.375, 0.1431, 0.375, 0.07171, 0.4063, 0.5714, 0.4063, 0.6428, 0.375, 0.6428, 0.375, 0.5714, 0.4063, 0.0003337, 0.4063, 0.07171, 0.375, 0.07171, 0.375, 0.0003337, 0.4063, 0.5, 0.4063, 0.5714, 0.375, 0.5714, 0.375, 0.5, 0.4063, 0.4286, 0.4063, 0.5, 0.375, 0.5, 0.375, 0.4286, 0.4063, 0.9283, 0.4063, 0.9997, 0.375, 0.9997, 0.375, 0.9283, 0.4063, 0.3572, 0.4063, 0.4286, 0.375, 0.4286, 0.375, 0.3572, 0.4063, 0.8569, 0.4063, 0.9283, 0.375, 0.9283, 0.375, 0.8569, 0.4063, 0.2859, 0.4063, 0.3572, 0.375, 0.3572, 0.375, 0.2859, 0.4063, 0.7855, 0.4063, 0.8569, 0.375, 0.8569, 0.375, 0.7855, 0.4063, 0.2145, 0.4063, 0.2859, 0.375, 0.2859, 0.375, 0.2145, 0.4063, 0.7141, 0.4063, 0.7855, 0.375, 0.7855, 0.375, 0.7141, 0.375, 0.9283, 0.375, 0.9997, 0.3438, 0.9997, 0.3438, 0.9283, 0.375, 0.3572, 0.375, 0.4286, 0.3438, 0.4286, 0.3438, 0.3572, 0.375, 0.8569, 0.375, 0.9283, 0.3438, 0.9283, 0.3438, 0.8569, 0.375, 0.2859, 0.375, 0.3572, 0.3438, 0.3572, 0.3438, 0.2859, 0.375, 0.7855, 0.375, 0.8569, 0.3438, 0.8569, 0.3438, 0.7855, 0.375, 0.2145, 0.375, 0.2859, 0.3438, 0.2859, 0.3438, 0.2145, 0.375, 0.7141, 0.375, 0.7855, 0.3438, 0.7855, 0.3438, 0.7141, 0.375, 0.1431, 0.375, 0.2145, 0.3438, 0.2145, 0.3438, 0.1431, 0.375, 0.6428, 0.375, 0.7141, 0.3438, 0.7141, 0.3438, 0.6428, 0.375, 0.07171, 0.375, 0.1431, 0.3438, 0.1431, 0.3438, 0.07171, 0.375, 0.5714, 0.375, 0.6428, 0.3438, 0.6428, 0.3438, 0.5714, 0.375, 0.0003337, 0.375, 0.07171, 0.3438, 0.07171, 0.3438, 0.0003337, 0.375, 0.5, 0.375, 0.5714, 0.3438, 0.5714, 0.3438, 0.5, 0.375, 0.4286, 0.375, 0.5, 0.3438, 0.5, 0.3438, 0.4286, 0.3438, 0.6428, 0.3438, 0.7141, 0.3126, 0.7141, 0.3126, 0.6428, 0.3438, 0.07171, 0.3438, 0.1431, 0.3126, 0.1431, 0.3126, 0.07171, 0.3438, 0.5714, 0.3438, 0.6428, 0.3126, 0.6428, 0.3126, 0.5714, 0.3438, 0.0003337, 0.3438, 0.07171, 0.3126, 0.07171, 0.3126, 0.0003337, 0.3438, 0.5, 0.3438, 0.5714, 0.3126, 0.5714, 0.3126, 0.5, 0.3438, 0.4286, 0.3438, 0.5, 0.3126, 0.5, 0.3126, 0.4286, 0.3438, 0.9283, 0.3438, 0.9997, 0.3126, 0.9997, 0.3126, 0.9283, 0.3438, 0.3572, 0.3438, 0.4286, 0.3126, 0.4286, 0.3126, 0.3572, 0.3438, 0.8569, 0.3438, 0.9283, 0.3126, 0.9283, 0.3126, 0.8569, 0.3438, 0.2859, 0.3438, 0.3572, 0.3126, 0.3572, 0.3126, 0.2859, 0.3438, 0.7855, 0.3438, 0.8569, 0.3126, 0.8569, 0.3126, 0.7855, 0.3438, 0.2145, 0.3438, 0.2859, 0.3126, 0.2859, 0.3126, 0.2145, 0.3438, 0.7141, 0.3438, 0.7855, 0.3126, 0.7855, 0.3126, 0.7141, 0.3438, 0.1431, 0.3438, 0.2145, 0.3126, 0.2145, 0.3126, 0.1431, 0.3126, 0.3572, 0.3126, 0.4286, 0.2813, 0.4286, 0.2813, 0.3572, 0.3126, 0.8569, 0.3126, 0.9283, 0.2813, 0.9283, 0.2813, 0.8569, 0.3126, 0.2859, 0.3126, 0.3572, 0.2813, 0.3572, 0.2813, 0.2859, 0.3126, 0.7855, 0.3126, 0.8569, 0.2813, 0.8569, 0.2813, 0.7855, 0.3126, 0.2145, 0.3126, 0.2859, 0.2813, 0.2859, 0.2813, 0.2145, 0.3126, 0.7141, 0.3126, 0.7855, 0.2813, 0.7855, 0.2813, 0.7141, 0.3126, 0.1431, 0.3126, 0.2145, 0.2813, 0.2145, 0.2813, 0.1431, 0.3126, 0.6428, 0.3126, 0.7141, 0.2813, 0.7141, 0.2813, 0.6428, 0.3126, 0.07171, 0.3126, 0.1431, 0.2813, 0.1431, 0.2813, 0.07171, 0.3126, 0.5714, 0.3126, 0.6428, 0.2813, 0.6428, 0.2813, 0.5714, 0.3126, 0.0003337, 0.3126, 0.07171, 0.2813, 0.07171, 0.2813, 0.0003337, 0.3126, 0.5, 0.3126, 0.5714, 0.2813, 0.5714, 0.2813, 0.5, 0.3126, 0.4286, 0.3126, 0.5, 0.2813, 0.5, 0.2813, 0.4286, 0.3126, 0.9283, 0.3126, 0.9997, 0.2813, 0.9997, 0.2813, 0.9283, 0.2813, 0.07171, 0.2813, 0.1431, 0.2501, 0.1431, 0.2501, 0.07171, 0.2813, 0.5714, 0.2813, 0.6428, 0.2501, 0.6428, 0.2501, 0.5714, 0.2813, 0.0003337, 0.2813, 0.07171, 0.2501, 0.07171, 0.2501, 0.0003337, 0.2813, 0.5, 0.2813, 0.5714, 0.2501, 0.5714, 0.2501, 0.5, 0.2813, 0.4286, 0.2813, 0.5, 0.2501, 0.5, 0.2501, 0.4286, 0.2813, 0.9283, 0.2813, 0.9997, 0.2501, 0.9997, 0.2501, 0.9283, 0.2813, 0.3572, 0.2813, 0.4286, 0.2501, 0.4286, 0.2501, 0.3572, 0.2813, 0.8569, 0.2813, 0.9283, 0.2501, 0.9283, 0.2501, 0.8569, 0.2813, 0.2859, 0.2813, 0.3572, 0.2501, 0.3572, 0.2501, 0.2859, 0.2813, 0.7855, 0.2813, 0.8569, 0.2501, 0.8569, 0.2501, 0.7855, 0.2813, 0.2145, 0.2813, 0.2859, 0.2501, 0.2859, 0.2501, 0.2145, 0.2813, 0.7141, 0.2813, 0.7855, 0.2501, 0.7855, 0.2501, 0.7141, 0.2813, 0.1431, 0.2813, 0.2145, 0.2501, 0.2145, 0.2501, 0.1431, 0.2813, 0.6428, 0.2813, 0.7141, 0.2501, 0.7141, 0.2501, 0.6428, 0.2501, 0.8569, 0.2501, 0.9283, 0.2188, 0.9283, 0.2188, 0.8569, 0.2501, 0.2859, 0.2501, 0.3572, 0.2188, 0.3572, 0.2188, 0.2859, 0.2501, 0.7855, 0.2501, 0.8569, 0.2188, 0.8569, 0.2188, 0.7855, 0.2501, 0.2145, 0.2501, 0.2859, 0.2188, 0.2859, 0.2188, 0.2145, 0.2501, 0.7141, 0.2501, 0.7855, 0.2188, 0.7855, 0.2188, 0.7141, 0.2501, 0.1431, 0.2501, 0.2145, 0.2188, 0.2145, 0.2188, 0.1431, 0.2501, 0.6428, 0.2501, 0.7141, 0.2188, 0.7141, 0.2188, 0.6428, 0.2501, 0.07171, 0.2501, 0.1431, 0.2188, 0.1431, 0.2188, 0.07171, 0.2501, 0.5714, 0.2501, 0.6428, 0.2188, 0.6428, 0.2188, 0.5714, 0.2501, 0.0003337, 0.2501, 0.07171, 0.2188, 0.07171, 0.2188, 0.0003337, 0.2501, 0.5, 0.2501, 0.5714, 0.2188, 0.5714, 0.2188, 0.5, 0.2501, 0.4286, 0.2501, 0.5, 0.2188, 0.5, 0.2188, 0.4286, 0.2501, 0.9283, 0.2501, 0.9997, 0.2188, 0.9997, 0.2188, 0.9283, 0.2501, 0.3572, 0.2501, 0.4286, 0.2188, 0.4286, 0.2188, 0.3572, 0.2188, 0.5714, 0.2188, 0.6428, 0.1876, 0.6428, 0.1876, 0.5714, 0.2188, 0.0003337, 0.2188, 0.07171, 0.1876, 0.07171, 0.1876, 0.0003337, 0.2188, 0.5, 0.2188, 0.5714, 0.1876, 0.5714, 0.1876, 0.5, 0.2188, 0.4286, 0.2188, 0.5, 0.1876, 0.5, 0.1876, 0.4286, 0.2188, 0.9283, 0.2188, 0.9997, 0.1876, 0.9997, 0.1876, 0.9283, 0.2188, 0.3572, 0.2188, 0.4286, 0.1876, 0.4286, 0.1876, 0.3572, 0.2188, 0.8569, 0.2188, 0.9283, 0.1876, 0.9283, 0.1876, 0.8569, 0.2188, 0.2859, 0.2188, 0.3572, 0.1876, 0.3572, 0.1876, 0.2859, 0.2188, 0.7855, 0.2188, 0.8569, 0.1876, 0.8569, 0.1876, 0.7855, 0.2188, 0.2145, 0.2188, 0.2859, 0.1876, 0.2859, 0.1876, 0.2145, 0.2188, 0.7141, 0.2188, 0.7855, 0.1876, 0.7855, 0.1876, 0.7141, 0.2188, 0.1431, 0.2188, 0.2145, 0.1876, 0.2145, 0.1876, 0.1431, 0.2188, 0.6428, 0.2188, 0.7141, 0.1876, 0.7141, 0.1876, 0.6428, 0.2188, 0.07171, 0.2188, 0.1431, 0.1876, 0.1431, 0.1876, 0.07171, 0.1876, 0.2859, 0.1876, 0.3572, 0.1563, 0.3572, 0.1563, 0.2859, 0.1876, 0.7855, 0.1876, 0.8569, 0.1563, 0.8569, 0.1563, 0.7855, 0.1876, 0.2145, 0.1876, 0.2859, 0.1563, 0.2859, 0.1563, 0.2145, 0.1876, 0.7141, 0.1876, 0.7855, 0.1563, 0.7855, 0.1563, 0.7141, 0.1876, 0.1431, 0.1876, 0.2145, 0.1563, 0.2145, 0.1563, 0.1431, 0.1876, 0.6428, 0.1876, 0.7141, 0.1563, 0.7141, 0.1563, 0.6428, 0.1876, 0.07171, 0.1876, 0.1431, 0.1563, 0.1431, 0.1563, 0.07171, 0.1876, 0.5714, 0.1876, 0.6428, 0.1563, 0.6428, 0.1563, 0.5714, 0.1876, 0.0003337, 0.1876, 0.07171, 0.1563, 0.07171, 0.1563, 0.0003337, 0.1876, 0.5, 0.1876, 0.5714, 0.1563, 0.5714, 0.1563, 0.5, 0.1876, 0.4286, 0.1876, 0.5, 0.1563, 0.5, 0.1563, 0.4286, 0.1876, 0.9283, 0.1876, 0.9997, 0.1563, 0.9997, 0.1563, 0.9283, 0.1876, 0.3572, 0.1876, 0.4286, 0.1563, 0.4286, 0.1563, 0.3572, 0.1876, 0.8569, 0.1876, 0.9283, 0.1563, 0.9283, 0.1563, 0.8569, 0.1563, 0.0003337, 0.1563, 0.07171, 0.1251, 0.07171, 0.1251, 0.0003337, 0.1563, 0.5, 0.1563, 0.5714, 0.1251, 0.5714, 0.1251, 0.5, 0.1563, 0.4286, 0.1563, 0.5, 0.1251, 0.5, 0.1251, 0.4286, 0.1563, 0.9283, 0.1563, 0.9997, 0.1251, 0.9997, 0.1251, 0.9283, 0.1563, 0.3572, 0.1563, 0.4286, 0.1251, 0.4286, 0.1251, 0.3572, 0.1563, 0.8569, 0.1563, 0.9283, 0.1251, 0.9283, 0.1251, 0.8569, 0.1563, 0.2859, 0.1563, 0.3572, 0.1251, 0.3572, 0.1251, 0.2859, 0.1563, 0.7855, 0.1563, 0.8569, 0.1251, 0.8569, 0.1251, 0.7855, 0.1563, 0.2145, 0.1563, 0.2859, 0.1251, 0.2859, 0.1251, 0.2145, 0.1563, 0.7141, 0.1563, 0.7855, 0.1251, 0.7855, 0.1251, 0.7141, 0.1563, 0.1431, 0.1563, 0.2145, 0.1251, 0.2145, 0.1251, 0.1431, 0.1563, 0.6428, 0.1563, 0.7141, 0.1251, 0.7141, 0.1251, 0.6428, 0.1563, 0.07171, 0.1563, 0.1431, 0.1251, 0.1431, 0.1251, 0.07171, 0.1563, 0.5714, 0.1563, 0.6428, 0.1251, 0.6428, 0.1251, 0.5714, 0.1251, 0.2145, 0.1251, 0.2859, 0.09386, 0.2859, 0.09386, 0.2145, 0.1251, 0.7141, 0.1251, 0.7855, 0.09386, 0.7855, 0.09386, 0.7141, 0.1251, 0.1431, 0.1251, 0.2145, 0.09386, 0.2145, 0.09386, 0.1431, 0.1251, 0.6428, 0.1251, 0.7141, 0.09386, 0.7141, 0.09386, 0.6428, 0.1251, 0.07171, 0.1251, 0.1431, 0.09386, 0.1431, 0.09386, 0.07171, 0.1251, 0.5714, 0.1251, 0.6428, 0.09386, 0.6428, 0.09386, 0.5714, 0.1251, 0.0003337, 0.1251, 0.07171, 0.09386, 0.07171, 0.09386, 0.0003337, 0.1251, 0.5, 0.1251, 0.5714, 0.09386, 0.5714, 0.09386, 0.5, 0.1251, 0.4286, 0.1251, 0.5, 0.09386, 0.5, 0.09386, 0.4286, 0.1251, 0.9283, 0.1251, 0.9997, 0.09386, 0.9997, 0.09386, 0.9283, 0.1251, 0.3572, 0.1251, 0.4286, 0.09386, 0.4286, 0.09386, 0.3572, 0.1251, 0.8569, 0.1251, 0.9283, 0.09386, 0.9283, 0.09386, 0.8569, 0.1251, 0.2859, 0.1251, 0.3572, 0.09386, 0.3572, 0.09386, 0.2859, 0.1251, 0.7855, 0.1251, 0.8569, 0.09386, 0.8569, 0.09386, 0.7855, 0.09386, 0.4286, 0.09386, 0.5, 0.06262, 0.5, 0.06262, 0.4286, 0.09386, 0.9283, 0.09386, 0.9997, 0.06262, 0.9997, 0.06262, 0.9283, 0.09386, 0.3572, 0.09386, 0.4286, 0.06262, 0.4286, 0.06262, 0.3572, 0.09386, 0.8569, 0.09386, 0.9283, 0.06262, 0.9283, 0.06262, 0.8569, 0.09386, 0.2859, 0.09386, 0.3572, 0.06262, 0.3572, 0.06262, 0.2859, 0.09386, 0.7855, 0.09386, 0.8569, 0.06262, 0.8569, 0.06262, 0.7855, 0.09386, 0.2145, 0.09386, 0.2859, 0.06262, 0.2859, 0.06262, 0.2145, 0.09386, 0.7141, 0.09386, 0.7855, 0.06262, 0.7855, 0.06262, 0.7141, 0.09386, 0.1431, 0.09386, 0.2145, 0.06262, 0.2145, 0.06262, 0.1431, 0.09386, 0.6428, 0.09386, 0.7141, 0.06262, 0.7141, 0.06262, 0.6428, 0.09386, 0.07171, 0.09386, 0.1431, 0.06262, 0.1431, 0.06262, 0.07171, 0.09386, 0.5714, 0.09386, 0.6428, 0.06262, 0.6428, 0.06262, 0.5714, 0.09386, 0.0003337, 0.09386, 0.07171, 0.06262, 0.07171, 0.06262, 0.0003337, 0.09386, 0.5, 0.09386, 0.5714, 0.06262, 0.5714, 0.06262, 0.5, 0.06262, 0.7141, 0.06262, 0.7855, 0.03138, 0.7855, 0.03138, 0.7141, 0.06262, 0.1431, 0.06262, 0.2145, 0.03138, 0.2145, 0.03138, 0.1431, 0.06262, 0.6428, 0.06262, 0.7141, 0.03138, 0.7141, 0.03138, 0.6428, 0.06262, 0.07171, 0.06262, 0.1431, 0.03138, 0.1431, 0.03138, 0.07171, 0.06262, 0.5714, 0.06262, 0.6428, 0.03138, 0.6428, 0.03138, 0.5714, 0.06262, 0.0003337, 0.06262, 0.07171, 0.03138, 0.07171, 0.03138, 0.0003337, 0.06262, 0.5, 0.06262, 0.5714, 0.03138, 0.5714, 0.03138, 0.5, 0.06262, 0.4286, 0.06262, 0.5, 0.03138, 0.5, 0.03138, 0.4286, 0.06262, 0.9283, 0.06262, 0.9997, 0.03138, 0.9997, 0.03138, 0.9283, 0.06262, 0.3572, 0.06262, 0.4286, 0.03138, 0.4286, 0.03138, 0.3572, 0.06262, 0.8569, 0.06262, 0.9283, 0.03138, 0.9283, 0.03138, 0.8569, 0.06262, 0.2859, 0.06262, 0.3572, 0.03138, 0.3572, 0.03138, 0.2859, 0.06262, 0.7855, 0.06262, 0.8569, 0.03138, 0.8569, 0.03138, 0.7855, 0.06262, 0.2145, 0.06262, 0.2859, 0.03138, 0.2859, 0.03138, 0.2145, 0.03138, 0.4286, 0.03138, 0.5, 0.0001408, 0.5, 0.0001408, 0.4286, 0.03138, 0.9283, 0.03138, 0.9997, 0.0001408, 0.9997, 0.0001408, 0.9283, 0.03138, 0.3572, 0.03138, 0.4286, 0.0001408, 0.4286, 0.0001408, 0.3572, 0.03138, 0.8569, 0.03138, 0.9283, 0.0001408, 0.9283, 0.0001408, 0.8569, 0.03138, 0.2859, 0.03138, 0.3572, 0.0001408, 0.3572, 0.0001408, 0.2859, 0.03138, 0.7855, 0.03138, 0.8569, 0.0001408, 0.8569, 0.0001408, 0.7855, 0.03138, 0.2145, 0.03138, 0.2859, 0.0001408, 0.2859, 0.0001408, 0.2145, 0.03138, 0.7141, 0.03138, 0.7855, 0.0001408, 0.7855, 0.0001408, 0.7141, 0.03138, 0.1431, 0.03138, 0.2145, 0.0001408, 0.2145, 0.0001408, 0.1431, 0.03138, 0.6428, 0.03138, 0.7141, 0.0001408, 0.7141, 0.0001408, 0.6428, 0.03138, 0.07171, 0.03138, 0.1431, 0.0001408, 0.1431, 0.0001408, 0.07171, 0.03138, 0.5714, 0.03138, 0.6428, 0.0001408, 0.6428, 0.0001408, 0.5714, 0.03138, 0.0003337, 0.03138, 0.07171, 0.0001408, 0.07171, 0.0001408, 0.0003337, 0.03138, 0.5, 0.03138, 0.5714, 0.0001408, 0.5714, 0.0001408, 0.5, 0.9999, 0.1431, 0.9999, 0.2145, 0.9686, 0.2145, 0.9686, 0.1431, 0.9999, 0.6428, 0.9999, 0.7141, 0.9686, 0.7141, 0.9686, 0.6428, 0.9999, 0.07171, 0.9999, 0.1431, 0.9686, 0.1431, 0.9686, 0.07171, 0.9999, 0.5714, 0.9999, 0.6428, 0.9686, 0.6428, 0.9686, 0.5714, 0.9999, 0.0003337, 0.9999, 0.07171, 0.9686, 0.07171, 0.9686, 0.0003337, 0.9999, 0.5, 0.9999, 0.5714, 0.9686, 0.5714, 0.9686, 0.5, 0.9999, 0.4286, 0.9999, 0.5, 0.9686, 0.5, 0.9686, 0.4286, 0.9999, 0.9283, 0.9999, 0.9997, 0.9686, 0.9997, 0.9686, 0.9283, 0.9999, 0.3572, 0.9999, 0.4286, 0.9686, 0.4286, 0.9686, 0.3572, 0.9999, 0.8569, 0.9999, 0.9283, 0.9686, 0.9283, 0.9686, 0.8569, 0.9999, 0.2859, 0.9999, 0.3572, 0.9686, 0.3572, 0.9686, 0.2859, 0.9999, 0.7855, 0.9999, 0.8569, 0.9686, 0.8569, 0.9686, 0.7855, 0.9999, 0.2145, 0.9999, 0.2859, 0.9686, 0.2859, 0.9686, 0.2145, 0.9999, 0.7141, 0.9999, 0.7855, 0.9686, 0.7855, 0.9686, 0.7141, 0.9686, 0.9283, 0.9686, 0.9997, 0.9374, 0.9997, 0.9374, 0.9283, 0.9686, 0.3572, 0.9686, 0.4286, 0.9374, 0.4286, 0.9374, 0.3572, 0.9686, 0.8569, 0.9686, 0.9283, 0.9374, 0.9283, 0.9374, 0.8569, 0.9686, 0.2859, 0.9686, 0.3572, 0.9374, 0.3572, 0.9374, 0.2859, 0.9686, 0.7855, 0.9686, 0.8569, 0.9374, 0.8569, 0.9374, 0.7855, 0.9686, 0.2145, 0.9686, 0.2859, 0.9374, 0.2859, 0.9374, 0.2145, 0.9686, 0.7141, 0.9686, 0.7855, 0.9374, 0.7855, 0.9374, 0.7141, 0.9686, 0.1431, 0.9686, 0.2145, 0.9374, 0.2145, 0.9374, 0.1431, 0.9686, 0.6428, 0.9686, 0.7141, 0.9374, 0.7141, 0.9374, 0.6428, 0.9686, 0.07171, 0.9686, 0.1431, 0.9374, 0.1431, 0.9374, 0.07171, 0.9686, 0.5714, 0.9686, 0.6428, 0.9374, 0.6428, 0.9374, 0.5714, 0.9686, 0.0003337, 0.9686, 0.07171, 0.9374, 0.07171, 0.9374, 0.0003337, 0.9686, 0.5, 0.9686, 0.5714, 0.9374, 0.5714, 0.9374, 0.5, 0.9686, 0.4286, 0.9686, 0.5, 0.9374, 0.5, 0.9374, 0.4286, 0.9374, 0.6428, 0.9374, 0.7141, 0.9061, 0.7141, 0.9061, 0.6428, 0.9374, 0.07171, 0.9374, 0.1431, 0.9061, 0.1431, 0.9061, 0.07171, 0.9374, 0.5714, 0.9374, 0.6428, 0.9061, 0.6428, 0.9061, 0.5714, 0.9374, 0.0003337, 0.9374, 0.07171, 0.9061, 0.07171, 0.9061, 0.0003337, 0.9374, 0.5, 0.9374, 0.5714, 0.9061, 0.5714, 0.9061, 0.5, 0.9374, 0.4286, 0.9374, 0.5, 0.9061, 0.5, 0.9061, 0.4286, 0.9374, 0.9283, 0.9374, 0.9997, 0.9061, 0.9997, 0.9061, 0.9283, 0.9374, 0.3572, 0.9374, 0.4286, 0.9061, 0.4286, 0.9061, 0.3572, 0.9374, 0.8569, 0.9374, 0.9283, 0.9061, 0.9283, 0.9061, 0.8569, 0.9374, 0.2859, 0.9374, 0.3572, 0.9061, 0.3572, 0.9061, 0.2859, 0.9374, 0.7855, 0.9374, 0.8569, 0.9061, 0.8569, 0.9061, 0.7855, 0.9374, 0.2145, 0.9374, 0.2859, 0.9061, 0.2859, 0.9061, 0.2145, 0.9374, 0.7141, 0.9374, 0.7855, 0.9061, 0.7855, 0.9061, 0.7141, 0.9374, 0.1431, 0.9374, 0.2145, 0.9061, 0.2145, 0.9061, 0.1431, 0.9061, 0.3572, 0.9061, 0.4286, 0.8749, 0.4286, 0.8749, 0.3572, 0.9061, 0.8569, 0.9061, 0.9283, 0.8749, 0.9283, 0.8749, 0.8569, 0.9061, 0.2859, 0.9061, 0.3572, 0.8749, 0.3572, 0.8749, 0.2859, 0.9061, 0.7855, 0.9061, 0.8569, 0.8749, 0.8569, 0.8749, 0.7855, 0.9061, 0.2145, 0.9061, 0.2859, 0.8749, 0.2859, 0.8749, 0.2145, 0.9061, 0.7141, 0.9061, 0.7855, 0.8749, 0.7855, 0.8749, 0.7141, 0.9061, 0.1431, 0.9061, 0.2145, 0.8749, 0.2145, 0.8749, 0.1431, 0.9061, 0.6428, 0.9061, 0.7141, 0.8749, 0.7141, 0.8749, 0.6428, 0.9061, 0.07171, 0.9061, 0.1431, 0.8749, 0.1431, 0.8749, 0.07171, 0.9061, 0.5714, 0.9061, 0.6428, 0.8749, 0.6428, 0.8749, 0.5714, 0.9061, 0.0003337, 0.9061, 0.07171, 0.8749, 0.07171, 0.8749, 0.0003337, 0.9061, 0.5, 0.9061, 0.5714, 0.8749, 0.5714, 0.8749, 0.5, 0.9061, 0.4286, 0.9061, 0.5, 0.8749, 0.5, 0.8749, 0.4286, 0.9061, 0.9283, 0.9061, 0.9997, 0.8749, 0.9997, 0.8749, 0.9283, 0.8749, 0.07171, 0.8749, 0.1431, 0.8437, 0.1431, 0.8437, 0.07171, 0.8749, 0.5714, 0.8749, 0.6428, 0.8437, 0.6428, 0.8437, 0.5714, 0.8749, 0.0003337, 0.8749, 0.07171, 0.8437, 0.07171, 0.8437, 0.0003337, 0.8749, 0.5, 0.8749, 0.5714, 0.8437, 0.5714, 0.8437, 0.5, 0.8749, 0.4286, 0.8749, 0.5, 0.8437, 0.5, 0.8437, 0.4286, 0.8749, 0.9283, 0.8749, 0.9997, 0.8437, 0.9997, 0.8437, 0.9283, 0.8749, 0.3572, 0.8749, 0.4286, 0.8437, 0.4286, 0.8437, 0.3572, 0.8749, 0.8569, 0.8749, 0.9283, 0.8437, 0.9283, 0.8437, 0.8569, 0.8749, 0.2859, 0.8749, 0.3572, 0.8437, 0.3572, 0.8437, 0.2859, 0.8749, 0.7855, 0.8749, 0.8569, 0.8437, 0.8569, 0.8437, 0.7855, 0.8749, 0.2145, 0.8749, 0.2859, 0.8437, 0.2859, 0.8437, 0.2145, 0.8749, 0.7141, 0.8749, 0.7855, 0.8437, 0.7855, 0.8437, 0.7141, 0.8749, 0.1431, 0.8749, 0.2145, 0.8437, 0.2145, 0.8437, 0.1431, 0.8749, 0.6428, 0.8749, 0.7141, 0.8437, 0.7141, 0.8437, 0.6428, 0.8437, 0.2859, 0.8437, 0.3572, 0.8124, 0.3572, 0.8124, 0.2859, 0.8437, 0.7855, 0.8437, 0.8569, 0.8124, 0.8569, 0.8124, 0.7855, 0.8437, 0.2145, 0.8437, 0.2859, 0.8124, 0.2859, 0.8124, 0.2145, 0.8437, 0.7141, 0.8437, 0.7855, 0.8124, 0.7855, 0.8124, 0.7141, 0.8437, 0.1431, 0.8437, 0.2145, 0.8124, 0.2145, 0.8124, 0.1431, 0.8437, 0.6428, 0.8437, 0.7141, 0.8124, 0.7141, 0.8124, 0.6428, 0.8437, 0.07171, 0.8437, 0.1431, 0.8124, 0.1431, 0.8124, 0.07171, 0.8437, 0.5714, 0.8437, 0.6428, 0.8124, 0.6428, 0.8124, 0.5714, 0.8437, 0.0003337, 0.8437, 0.07171, 0.8124, 0.07171, 0.8124, 0.0003337, 0.8437, 0.5, 0.8437, 0.5714, 0.8124, 0.5714, 0.8124, 0.5, 0.8437, 0.4286, 0.8437, 0.5, 0.8124, 0.5, 0.8124, 0.4286, 0.8437, 0.9283, 0.8437, 0.9997, 0.8124, 0.9997, 0.8124, 0.9283, 0.8437, 0.3572, 0.8437, 0.4286, 0.8124, 0.4286, 0.8124, 0.3572, 0.8437, 0.8569, 0.8437, 0.9283, 0.8124, 0.9283, 0.8124, 0.8569, 0.8124, 0.0003337, 0.8124, 0.07171, 0.7812, 0.07171, 0.7812, 0.0003337, 0.8124, 0.5, 0.8124, 0.5714, 0.7812, 0.5714, 0.7812, 0.5, 0.8124, 0.4286, 0.8124, 0.5, 0.7812, 0.5, 0.7812, 0.4286, 0.8124, 0.9283, 0.8124, 0.9997, 0.7812, 0.9997, 0.7812, 0.9283, 0.8124, 0.3572, 0.8124, 0.4286, 0.7812, 0.4286, 0.7812, 0.3572, 0.8124, 0.8569, 0.8124, 0.9283, 0.7812, 0.9283, 0.7812, 0.8569, 0.8124, 0.2859, 0.8124, 0.3572, 0.7812, 0.3572, 0.7812, 0.2859, 0.8124, 0.7855, 0.8124, 0.8569, 0.7812, 0.8569, 0.7812, 0.7855, 0.8124, 0.2145, 0.8124, 0.2859, 0.7812, 0.2859, 0.7812, 0.2145, 0.8124, 0.7141, 0.8124, 0.7855, 0.7812, 0.7855, 0.7812, 0.7141, 0.8124, 0.1431, 0.8124, 0.2145, 0.7812, 0.2145, 0.7812, 0.1431, 0.8124, 0.6428, 0.8124, 0.7141, 0.7812, 0.7141, 0.7812, 0.6428, 0.8124, 0.07171, 0.8124, 0.1431, 0.7812, 0.1431, 0.7812, 0.07171, 0.8124, 0.5714, 0.8124, 0.6428, 0.7812, 0.6428, 0.7812, 0.5714, 0.7812, 0.7855, 0.7812, 0.8569, 0.7499, 0.8569, 0.7499, 0.7855, 0.7812, 0.2145, 0.7812, 0.2859, 0.7499, 0.2859, 0.7499, 0.2145, 0.7812, 0.7141, 0.7812, 0.7855, 0.7499, 0.7855, 0.7499, 0.7141, 0.7812, 0.1431, 0.7812, 0.2145, 0.7499, 0.2145, 0.7499, 0.1431, 0.7812, 0.6428, 0.7812, 0.7141, 0.7499, 0.7141, 0.7499, 0.6428, 0.7812, 0.07171, 0.7812, 0.1431, 0.7499, 0.1431, 0.7499, 0.07171, 0.7812, 0.5714, 0.7812, 0.6428, 0.7499, 0.6428, 0.7499, 0.5714, 0.7812, 0.0003337, 0.7812, 0.07171, 0.7499, 0.07171, 0.7499, 0.0003337, 0.7812, 0.5, 0.7812, 0.5714, 0.7499, 0.5714, 0.7499, 0.5, 0.7812, 0.4286, 0.7812, 0.5, 0.7499, 0.5, 0.7499, 0.4286, 0.7812, 0.9283, 0.7812, 0.9997, 0.7499, 0.9997, 0.7499, 0.9283, 0.7812, 0.3572, 0.7812, 0.4286, 0.7499, 0.4286, 0.7499, 0.3572, 0.7812, 0.8569, 0.7812, 0.9283, 0.7499, 0.9283, 0.7499, 0.8569, 0.7812, 0.2859, 0.7812, 0.3572, 0.7499, 0.3572, 0.7499, 0.2859])
me_sphere.materials.append(mat_material_001)
me_sphere.update()

# ---- objects
ob_sphere = bpy.data.objects.new('Sphere', me_sphere)

# ---- transforms, parenting, visibility, modifiers, constraints
ob_sphere.location = (0.0, 0.0, 0.0)

# ---- collection membership
col_collection.objects.link(ob_sphere)

# ---- scene / render settings (as saved in the file)
scene.frame_start = 1; scene.frame_end = 250; scene.frame_set(0)
scene.render.engine = 'BLENDER_EEVEE_NEXT'
bpy.context.view_layer.update()

# ---- added for rendering (the .blend has no active camera and no usable light): camera, sun
cam_auto = bpy.data.cameras.new('AutoCamera')
cam_auto.lens = 50.0
cam_auto.sensor_width = 36.0
cam_auto.clip_end = 1000.0
ob_auto_camera = bpy.data.objects.new('AutoCamera', cam_auto)
scene.collection.objects.link(ob_auto_camera)
ob_auto_camera.location = (3.18468, -3.82161, 2.54774)
ob_auto_camera.rotation_euler = (1.09748, -7.21219e-08, 0.694738)
scene.camera = ob_auto_camera
light_auto_sun = bpy.data.lights.new('AutoSun', 'SUN')
light_auto_sun.energy = 3.0
light_auto_sun.angle = 0.0523599
ob_auto_sun = bpy.data.objects.new('AutoSun', light_auto_sun)
scene.collection.objects.link(ob_auto_sun)
ob_auto_sun.rotation_euler = (0.872665, 0.174533, 0.523599)
bpy.context.view_layer.update()
